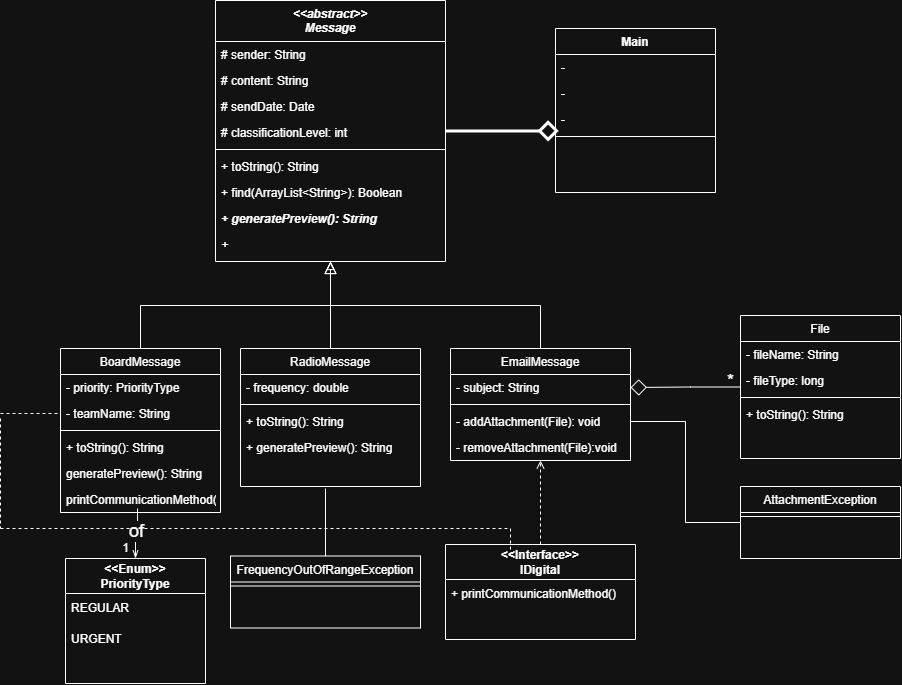

The diagram above was exported from draw.io. Its source (the exported page's mxGraphModel, read from the mxfile embedded in the PNG):
<mxGraphModel dx="1943" dy="723" grid="1" gridSize="10" guides="1" tooltips="1" connect="1" arrows="1" fold="1" page="1" pageScale="1" pageWidth="827" pageHeight="1169" math="0" shadow="0">
  <root>
    <mxCell id="0" />
    <mxCell id="1" parent="0" />
    <mxCell id="4-VO5YvhvAk19TSbJL3V-1" edge="1" parent="1" source="4-VO5YvhvAk19TSbJL3V-3" style="edgeStyle=orthogonalEdgeStyle;rounded=0;orthogonalLoop=1;jettySize=auto;html=1;entryX=0.02;entryY=0.938;entryDx=0;entryDy=0;endArrow=diamond;endFill=0;endSize=14;strokeWidth=3;entryPerimeter=0;" target="4-VO5YvhvAk19TSbJL3V-43">
      <mxGeometry relative="1" as="geometry" />
    </mxCell>
    <mxCell id="4-VO5YvhvAk19TSbJL3V-2" edge="1" parent="1" source="4-VO5YvhvAk19TSbJL3V-3" style="edgeStyle=orthogonalEdgeStyle;rounded=0;orthogonalLoop=1;jettySize=auto;html=1;entryX=0.5;entryY=0;entryDx=0;entryDy=0;endArrow=none;endFill=0;startArrow=block;startFill=0;endSize=10;">
      <mxGeometry relative="1" as="geometry">
        <mxPoint x="210" y="360" as="targetPoint" />
      </mxGeometry>
    </mxCell>
    <mxCell id="4-VO5YvhvAk19TSbJL3V-3" parent="1" style="swimlane;fontStyle=3;align=center;verticalAlign=top;childLayout=stackLayout;horizontal=1;startSize=41;horizontalStack=0;resizeParent=1;resizeLast=0;collapsible=1;marginBottom=0;rounded=0;shadow=0;strokeWidth=1;" value="&lt;&lt;abstract&gt;&gt;&#10;Message" vertex="1">
      <mxGeometry height="261" width="230" x="95" y="12" as="geometry">
        <mxRectangle height="26" width="160" x="230" y="140" as="alternateBounds" />
      </mxGeometry>
    </mxCell>
    <mxCell id="4-VO5YvhvAk19TSbJL3V-4" parent="4-VO5YvhvAk19TSbJL3V-3" style="text;align=left;verticalAlign=top;spacingLeft=4;spacingRight=4;overflow=hidden;rotatable=0;points=[[0,0.5],[1,0.5]];portConstraint=eastwest;" value="# sender: String" vertex="1">
      <mxGeometry height="26" width="230" y="41" as="geometry" />
    </mxCell>
    <mxCell id="4-VO5YvhvAk19TSbJL3V-5" parent="4-VO5YvhvAk19TSbJL3V-3" style="text;align=left;verticalAlign=top;spacingLeft=4;spacingRight=4;overflow=hidden;rotatable=0;points=[[0,0.5],[1,0.5]];portConstraint=eastwest;rounded=0;shadow=0;html=0;" value="# content: String" vertex="1">
      <mxGeometry height="26" width="230" y="67" as="geometry" />
    </mxCell>
    <mxCell id="4-VO5YvhvAk19TSbJL3V-6" parent="4-VO5YvhvAk19TSbJL3V-3" style="text;align=left;verticalAlign=top;spacingLeft=4;spacingRight=4;overflow=hidden;rotatable=0;points=[[0,0.5],[1,0.5]];portConstraint=eastwest;rounded=0;shadow=0;html=0;" value="# sendDate: Date" vertex="1">
      <mxGeometry height="26" width="230" y="93" as="geometry" />
    </mxCell>
    <mxCell id="4-VO5YvhvAk19TSbJL3V-7" parent="4-VO5YvhvAk19TSbJL3V-3" style="text;align=left;verticalAlign=top;spacingLeft=4;spacingRight=4;overflow=hidden;rotatable=0;points=[[0,0.5],[1,0.5]];portConstraint=eastwest;rounded=0;shadow=0;html=0;" value="# classificationLevel: int" vertex="1">
      <mxGeometry height="26" width="230" y="119" as="geometry" />
    </mxCell>
    <mxCell id="4-VO5YvhvAk19TSbJL3V-8" parent="4-VO5YvhvAk19TSbJL3V-3" style="line;html=1;strokeWidth=1;align=left;verticalAlign=middle;spacingTop=-1;spacingLeft=3;spacingRight=3;rotatable=0;labelPosition=right;points=[];portConstraint=eastwest;" value="" vertex="1">
      <mxGeometry height="8" width="230" y="145" as="geometry" />
    </mxCell>
    <mxCell id="4-VO5YvhvAk19TSbJL3V-9" parent="4-VO5YvhvAk19TSbJL3V-3" style="text;align=left;verticalAlign=top;spacingLeft=4;spacingRight=4;overflow=hidden;rotatable=0;points=[[0,0.5],[1,0.5]];portConstraint=eastwest;" value="+ toString(): String" vertex="1">
      <mxGeometry height="26" width="230" y="153" as="geometry" />
    </mxCell>
    <mxCell id="4-VO5YvhvAk19TSbJL3V-10" parent="4-VO5YvhvAk19TSbJL3V-3" style="text;align=left;verticalAlign=top;spacingLeft=4;spacingRight=4;overflow=hidden;rotatable=0;points=[[0,0.5],[1,0.5]];portConstraint=eastwest;" value="+ find(ArrayList&lt;String&gt;): Boolean" vertex="1">
      <mxGeometry height="26" width="230" y="179" as="geometry" />
    </mxCell>
    <mxCell id="4-VO5YvhvAk19TSbJL3V-11" parent="4-VO5YvhvAk19TSbJL3V-3" style="text;align=left;verticalAlign=top;spacingLeft=4;spacingRight=4;overflow=hidden;rotatable=0;points=[[0,0.5],[1,0.5]];portConstraint=eastwest;fontStyle=3" value="+ generatePreview(): String" vertex="1">
      <mxGeometry height="26" width="230" y="205" as="geometry" />
    </mxCell>
    <mxCell id="4-VO5YvhvAk19TSbJL3V-12" parent="4-VO5YvhvAk19TSbJL3V-3" style="text;align=left;verticalAlign=top;spacingLeft=4;spacingRight=4;overflow=hidden;rotatable=0;points=[[0,0.5],[1,0.5]];portConstraint=eastwest;fontStyle=2" value="+ " vertex="1">
      <mxGeometry height="26" width="230" y="231" as="geometry" />
    </mxCell>
    <mxCell id="4-VO5YvhvAk19TSbJL3V-13" parent="1" style="swimlane;fontStyle=0;align=center;verticalAlign=top;childLayout=stackLayout;horizontal=1;startSize=26;horizontalStack=0;resizeParent=1;resizeLast=0;collapsible=1;marginBottom=0;rounded=0;shadow=0;strokeWidth=1;" value="BoardMessage" vertex="1">
      <mxGeometry height="164" width="160" x="-60" y="360" as="geometry">
        <mxRectangle height="26" width="160" x="130" y="380" as="alternateBounds" />
      </mxGeometry>
    </mxCell>
    <mxCell id="4-VO5YvhvAk19TSbJL3V-14" parent="4-VO5YvhvAk19TSbJL3V-13" style="text;align=left;verticalAlign=top;spacingLeft=4;spacingRight=4;overflow=hidden;rotatable=0;points=[[0,0.5],[1,0.5]];portConstraint=eastwest;" value="- priority: PriorityType" vertex="1">
      <mxGeometry height="26" width="160" y="26" as="geometry" />
    </mxCell>
    <mxCell id="4-VO5YvhvAk19TSbJL3V-15" parent="4-VO5YvhvAk19TSbJL3V-13" style="text;align=left;verticalAlign=top;spacingLeft=4;spacingRight=4;overflow=hidden;rotatable=0;points=[[0,0.5],[1,0.5]];portConstraint=eastwest;rounded=0;shadow=0;html=0;" value="- teamName: String" vertex="1">
      <mxGeometry height="26" width="160" y="52" as="geometry" />
    </mxCell>
    <mxCell id="4-VO5YvhvAk19TSbJL3V-16" parent="4-VO5YvhvAk19TSbJL3V-13" style="line;html=1;strokeWidth=1;align=left;verticalAlign=middle;spacingTop=-1;spacingLeft=3;spacingRight=3;rotatable=0;labelPosition=right;points=[];portConstraint=eastwest;" value="" vertex="1">
      <mxGeometry height="8" width="160" y="78" as="geometry" />
    </mxCell>
    <mxCell id="4-VO5YvhvAk19TSbJL3V-17" parent="4-VO5YvhvAk19TSbJL3V-13" style="text;align=left;verticalAlign=top;spacingLeft=4;spacingRight=4;overflow=hidden;rotatable=0;points=[[0,0.5],[1,0.5]];portConstraint=eastwest;fontStyle=0" value="+ toString(): String" vertex="1">
      <mxGeometry height="26" width="160" y="86" as="geometry" />
    </mxCell>
    <mxCell id="4-VO5YvhvAk19TSbJL3V-64" parent="4-VO5YvhvAk19TSbJL3V-13" style="text;align=left;verticalAlign=top;spacingLeft=4;spacingRight=4;overflow=hidden;rotatable=0;points=[[0,0.5],[1,0.5]];portConstraint=eastwest;fontStyle=0" value="generatePreview(): String" vertex="1">
      <mxGeometry height="26" width="160" y="112" as="geometry" />
    </mxCell>
    <mxCell id="4-VO5YvhvAk19TSbJL3V-66" parent="4-VO5YvhvAk19TSbJL3V-13" style="text;align=left;verticalAlign=top;spacingLeft=4;spacingRight=4;overflow=hidden;rotatable=0;points=[[0,0.5],[1,0.5]];portConstraint=eastwest;fontStyle=0" value="printCommunicationMethod(): String" vertex="1">
      <mxGeometry height="26" width="160" y="138" as="geometry" />
    </mxCell>
    <mxCell id="4-VO5YvhvAk19TSbJL3V-18" edge="1" parent="1" source="4-VO5YvhvAk19TSbJL3V-13" style="endArrow=block;endSize=10;endFill=0;shadow=0;strokeWidth=1;rounded=0;edgeStyle=elbowEdgeStyle;elbow=vertical;" target="4-VO5YvhvAk19TSbJL3V-3" value="">
      <mxGeometry relative="1" width="160" as="geometry">
        <mxPoint x="200" y="203" as="sourcePoint" />
        <mxPoint x="200" y="203" as="targetPoint" />
      </mxGeometry>
    </mxCell>
    <mxCell id="4-VO5YvhvAk19TSbJL3V-19" parent="1" style="swimlane;fontStyle=0;align=center;verticalAlign=top;childLayout=stackLayout;horizontal=1;startSize=26;horizontalStack=0;resizeParent=1;resizeLast=0;collapsible=1;marginBottom=0;rounded=0;shadow=0;strokeWidth=1;" value="EmailMessage" vertex="1">
      <mxGeometry height="112" width="180" x="330" y="360" as="geometry">
        <mxRectangle height="26" width="170" x="340" y="380" as="alternateBounds" />
      </mxGeometry>
    </mxCell>
    <mxCell id="4-VO5YvhvAk19TSbJL3V-20" parent="4-VO5YvhvAk19TSbJL3V-19" style="text;align=left;verticalAlign=top;spacingLeft=4;spacingRight=4;overflow=hidden;rotatable=0;points=[[0,0.5],[1,0.5]];portConstraint=eastwest;" value="- subject: String" vertex="1">
      <mxGeometry height="26" width="180" y="26" as="geometry" />
    </mxCell>
    <mxCell id="4-VO5YvhvAk19TSbJL3V-21" parent="4-VO5YvhvAk19TSbJL3V-19" style="line;html=1;strokeWidth=1;align=left;verticalAlign=middle;spacingTop=-1;spacingLeft=3;spacingRight=3;rotatable=0;labelPosition=right;points=[];portConstraint=eastwest;" value="" vertex="1">
      <mxGeometry height="8" width="180" y="52" as="geometry" />
    </mxCell>
    <mxCell id="4-VO5YvhvAk19TSbJL3V-22" parent="4-VO5YvhvAk19TSbJL3V-19" style="text;align=left;verticalAlign=top;spacingLeft=4;spacingRight=4;overflow=hidden;rotatable=0;points=[[0,0.5],[1,0.5]];portConstraint=eastwest;" value="- addAttachment(File): void" vertex="1">
      <mxGeometry height="26" width="180" y="60" as="geometry" />
    </mxCell>
    <mxCell id="4-VO5YvhvAk19TSbJL3V-23" parent="4-VO5YvhvAk19TSbJL3V-19" style="text;align=left;verticalAlign=top;spacingLeft=4;spacingRight=4;overflow=hidden;rotatable=0;points=[[0,0.5],[1,0.5]];portConstraint=eastwest;" value="- removeAttachment(File):void" vertex="1">
      <mxGeometry height="26" width="180" y="86" as="geometry" />
    </mxCell>
    <mxCell id="4-VO5YvhvAk19TSbJL3V-24" edge="1" parent="1" source="4-VO5YvhvAk19TSbJL3V-19" style="endArrow=block;endSize=10;endFill=0;shadow=0;strokeWidth=1;rounded=0;edgeStyle=elbowEdgeStyle;elbow=vertical;" target="4-VO5YvhvAk19TSbJL3V-3" value="">
      <mxGeometry relative="1" width="160" as="geometry">
        <mxPoint x="210" y="373" as="sourcePoint" />
        <mxPoint x="310" y="271" as="targetPoint" />
      </mxGeometry>
    </mxCell>
    <mxCell id="4-VO5YvhvAk19TSbJL3V-25" edge="1" parent="1" source="4-VO5YvhvAk19TSbJL3V-26" style="edgeStyle=orthogonalEdgeStyle;rounded=0;orthogonalLoop=1;jettySize=auto;html=1;entryX=1;entryY=0.5;entryDx=0;entryDy=0;endArrow=diamond;endFill=0;strokeWidth=1;endSize=14;" target="4-VO5YvhvAk19TSbJL3V-20" value="">
      <mxGeometry relative="1" as="geometry">
        <mxPoint x="570" y="400" as="targetPoint" />
      </mxGeometry>
    </mxCell>
    <mxCell id="4-VO5YvhvAk19TSbJL3V-26" parent="1" style="swimlane;fontStyle=0;align=center;verticalAlign=top;childLayout=stackLayout;horizontal=1;startSize=26;horizontalStack=0;resizeParent=1;resizeLast=0;collapsible=1;marginBottom=0;rounded=0;shadow=0;strokeWidth=1;" value="File" vertex="1">
      <mxGeometry height="143" width="160" x="620" y="327" as="geometry">
        <mxRectangle height="26" width="170" x="340" y="380" as="alternateBounds" />
      </mxGeometry>
    </mxCell>
    <mxCell id="4-VO5YvhvAk19TSbJL3V-27" parent="4-VO5YvhvAk19TSbJL3V-26" style="text;align=left;verticalAlign=top;spacingLeft=4;spacingRight=4;overflow=hidden;rotatable=0;points=[[0,0.5],[1,0.5]];portConstraint=eastwest;" value="- fileName: String" vertex="1">
      <mxGeometry height="26" width="160" y="26" as="geometry" />
    </mxCell>
    <mxCell id="4-VO5YvhvAk19TSbJL3V-28" parent="4-VO5YvhvAk19TSbJL3V-26" style="text;align=left;verticalAlign=top;spacingLeft=4;spacingRight=4;overflow=hidden;rotatable=0;points=[[0,0.5],[1,0.5]];portConstraint=eastwest;" value="- fileType: long" vertex="1">
      <mxGeometry height="26" width="160" y="52" as="geometry" />
    </mxCell>
    <mxCell id="4-VO5YvhvAk19TSbJL3V-29" parent="4-VO5YvhvAk19TSbJL3V-26" style="line;html=1;strokeWidth=1;align=left;verticalAlign=middle;spacingTop=-1;spacingLeft=3;spacingRight=3;rotatable=0;labelPosition=right;points=[];portConstraint=eastwest;" value="" vertex="1">
      <mxGeometry height="8" width="160" y="78" as="geometry" />
    </mxCell>
    <mxCell id="4-VO5YvhvAk19TSbJL3V-30" parent="4-VO5YvhvAk19TSbJL3V-26" style="text;align=left;verticalAlign=top;spacingLeft=4;spacingRight=4;overflow=hidden;rotatable=0;points=[[0,0.5],[1,0.5]];portConstraint=eastwest;" value="+ toString(): String" vertex="1">
      <mxGeometry height="26" width="160" y="86" as="geometry" />
    </mxCell>
    <mxCell id="4-VO5YvhvAk19TSbJL3V-31" parent="1" style="text;html=1;align=center;verticalAlign=middle;resizable=0;points=[];autosize=1;strokeColor=none;fillColor=none;" value="&lt;font style=&quot;font-size: 18px;&quot;&gt;*&lt;/font&gt;" vertex="1">
      <mxGeometry height="40" width="30" x="595" y="373" as="geometry" />
    </mxCell>
    <mxCell id="4-VO5YvhvAk19TSbJL3V-32" edge="1" parent="1" source="4-VO5YvhvAk19TSbJL3V-34" style="edgeStyle=orthogonalEdgeStyle;rounded=0;orthogonalLoop=1;jettySize=auto;html=1;endArrow=none;endFill=0;startArrow=openThin;startFill=0;">
      <mxGeometry relative="1" x="0.4231" as="geometry">
        <mxPoint x="17.04" y="520" as="targetPoint" />
      </mxGeometry>
    </mxCell>
    <mxCell id="4-VO5YvhvAk19TSbJL3V-33" connectable="0" parent="4-VO5YvhvAk19TSbJL3V-32" style="edgeLabel;html=1;align=center;verticalAlign=middle;resizable=0;points=[];" value="&lt;font style=&quot;font-size: 18px;&quot;&gt;of&lt;/font&gt;" vertex="1">
      <mxGeometry relative="1" x="-0.0564" y="3" as="geometry">
        <mxPoint as="offset" />
      </mxGeometry>
    </mxCell>
    <mxCell id="4-VO5YvhvAk19TSbJL3V-34" parent="1" style="swimlane;fontStyle=0;childLayout=stackLayout;horizontal=1;startSize=35;horizontalStack=0;resizeParent=1;resizeParentMax=0;resizeLast=0;collapsible=1;marginBottom=0;whiteSpace=wrap;html=1;" value="&lt;b&gt;&amp;lt;&amp;lt;Enum&amp;gt;&amp;gt;&lt;br&gt;PriorityType&lt;/b&gt;" vertex="1">
      <mxGeometry height="125" width="140" x="-55" y="570" as="geometry" />
    </mxCell>
    <mxCell id="4-VO5YvhvAk19TSbJL3V-35" parent="4-VO5YvhvAk19TSbJL3V-34" style="text;strokeColor=none;fillColor=none;align=left;verticalAlign=middle;spacingLeft=4;spacingRight=4;overflow=hidden;points=[[0,0.5],[1,0.5]];portConstraint=eastwest;rotatable=0;whiteSpace=wrap;html=1;" value="REGULAR" vertex="1">
      <mxGeometry height="30" width="140" y="35" as="geometry" />
    </mxCell>
    <mxCell id="4-VO5YvhvAk19TSbJL3V-36" parent="4-VO5YvhvAk19TSbJL3V-34" style="text;strokeColor=none;fillColor=none;align=left;verticalAlign=middle;spacingLeft=4;spacingRight=4;overflow=hidden;points=[[0,0.5],[1,0.5]];portConstraint=eastwest;rotatable=0;whiteSpace=wrap;html=1;" value="URGENT&lt;span dir=&quot;RTL&quot;&gt;&lt;/span&gt;&lt;span dir=&quot;RTL&quot;&gt;&lt;/span&gt;&lt;span style=&quot;font-size:11.0pt;&lt;br/&gt;line-height:107%;font-family:&amp;quot;Arial&amp;quot;,sans-serif;mso-ascii-font-family:Calibri;&lt;br/&gt;mso-ascii-theme-font:minor-latin;mso-fareast-font-family:Calibri;mso-fareast-theme-font:&lt;br/&gt;minor-latin;mso-hansi-font-family:Calibri;mso-hansi-theme-font:minor-latin;&lt;br/&gt;mso-bidi-theme-font:minor-bidi;mso-ansi-language:EN-US;mso-fareast-language:&lt;br/&gt;EN-US;mso-bidi-language:HE&quot; dir=&quot;RTL&quot;&gt;&lt;span dir=&quot;RTL&quot;&gt;&lt;/span&gt;&lt;span dir=&quot;RTL&quot;&gt;&lt;/span&gt;&lt;/span&gt;" vertex="1">
      <mxGeometry height="30" width="140" y="65" as="geometry" />
    </mxCell>
    <mxCell id="4-VO5YvhvAk19TSbJL3V-37" parent="4-VO5YvhvAk19TSbJL3V-34" style="text;strokeColor=none;fillColor=none;align=left;verticalAlign=middle;spacingLeft=4;spacingRight=4;overflow=hidden;points=[[0,0.5],[1,0.5]];portConstraint=eastwest;rotatable=0;whiteSpace=wrap;html=1;" value="&lt;h1&gt;&lt;br&gt;&lt;/h1&gt;" vertex="1">
      <mxGeometry height="30" width="140" y="95" as="geometry" />
    </mxCell>
    <mxCell id="4-VO5YvhvAk19TSbJL3V-38" parent="1" style="text;html=1;align=center;verticalAlign=middle;resizable=0;points=[];autosize=1;strokeColor=none;fillColor=none;" value="1" vertex="1">
      <mxGeometry height="30" width="30" x="-10" y="545" as="geometry" />
    </mxCell>
    <mxCell id="4-VO5YvhvAk19TSbJL3V-40" parent="1" style="swimlane;fontStyle=1;align=center;verticalAlign=top;childLayout=stackLayout;horizontal=1;startSize=26;horizontalStack=0;resizeParent=1;resizeLast=0;collapsible=1;marginBottom=0;rounded=0;shadow=0;strokeWidth=1;" value="Main" vertex="1">
      <mxGeometry height="164" width="160" x="435" y="40" as="geometry">
        <mxRectangle height="26" width="160" x="130" y="380" as="alternateBounds" />
      </mxGeometry>
    </mxCell>
    <mxCell id="4-VO5YvhvAk19TSbJL3V-41" parent="4-VO5YvhvAk19TSbJL3V-40" style="text;align=left;verticalAlign=top;spacingLeft=4;spacingRight=4;overflow=hidden;rotatable=0;points=[[0,0.5],[1,0.5]];portConstraint=eastwest;" value="- " vertex="1">
      <mxGeometry height="26" width="160" y="26" as="geometry" />
    </mxCell>
    <mxCell id="4-VO5YvhvAk19TSbJL3V-42" parent="4-VO5YvhvAk19TSbJL3V-40" style="text;align=left;verticalAlign=top;spacingLeft=4;spacingRight=4;overflow=hidden;rotatable=0;points=[[0,0.5],[1,0.5]];portConstraint=eastwest;rounded=0;shadow=0;html=0;" value="- " vertex="1">
      <mxGeometry height="26" width="160" y="52" as="geometry" />
    </mxCell>
    <mxCell id="4-VO5YvhvAk19TSbJL3V-43" parent="4-VO5YvhvAk19TSbJL3V-40" style="text;align=left;verticalAlign=top;spacingLeft=4;spacingRight=4;overflow=hidden;rotatable=0;points=[[0,0.5],[1,0.5]];portConstraint=eastwest;rounded=0;shadow=0;html=0;" value="- " vertex="1">
      <mxGeometry height="26" width="160" y="78" as="geometry" />
    </mxCell>
    <mxCell id="4-VO5YvhvAk19TSbJL3V-44" parent="4-VO5YvhvAk19TSbJL3V-40" style="line;html=1;strokeWidth=1;align=left;verticalAlign=middle;spacingTop=-1;spacingLeft=3;spacingRight=3;rotatable=0;labelPosition=right;points=[];portConstraint=eastwest;" value="" vertex="1">
      <mxGeometry height="8" width="160" y="104" as="geometry" />
    </mxCell>
    <mxCell id="4-VO5YvhvAk19TSbJL3V-45" edge="1" parent="1" source="4-VO5YvhvAk19TSbJL3V-46" style="edgeStyle=orthogonalEdgeStyle;rounded=0;orthogonalLoop=1;jettySize=auto;html=1;entryX=0.5;entryY=1;entryDx=0;entryDy=0;dashed=1;endArrow=open;endFill=0;" target="4-VO5YvhvAk19TSbJL3V-19">
      <mxGeometry relative="1" as="geometry" />
    </mxCell>
    <mxCell id="4-VO5YvhvAk19TSbJL3V-46" parent="1" style="swimlane;fontStyle=0;childLayout=stackLayout;horizontal=1;startSize=35;horizontalStack=0;resizeParent=1;resizeParentMax=0;resizeLast=0;collapsible=1;marginBottom=0;whiteSpace=wrap;html=1;" value="&lt;b&gt;&amp;lt;&amp;lt;Interface&amp;gt;&amp;gt;&lt;br&gt;IDigital&lt;/b&gt;" vertex="1">
      <mxGeometry height="95" width="190" x="325" y="556" as="geometry" />
    </mxCell>
    <mxCell id="4-VO5YvhvAk19TSbJL3V-47" parent="4-VO5YvhvAk19TSbJL3V-46" style="text;strokeColor=none;fillColor=none;align=left;verticalAlign=middle;spacingLeft=4;spacingRight=4;overflow=hidden;points=[[0,0.5],[1,0.5]];portConstraint=eastwest;rotatable=0;whiteSpace=wrap;html=1;" value="+ printCommunicationMethod()" vertex="1">
      <mxGeometry height="30" width="190" y="35" as="geometry" />
    </mxCell>
    <mxCell id="4-VO5YvhvAk19TSbJL3V-48" parent="4-VO5YvhvAk19TSbJL3V-46" style="text;strokeColor=none;fillColor=none;align=left;verticalAlign=middle;spacingLeft=4;spacingRight=4;overflow=hidden;points=[[0,0.5],[1,0.5]];portConstraint=eastwest;rotatable=0;whiteSpace=wrap;html=1;" value="&lt;h1&gt;&lt;br&gt;&lt;/h1&gt;" vertex="1">
      <mxGeometry height="30" width="190" y="65" as="geometry" />
    </mxCell>
    <mxCell id="4-VO5YvhvAk19TSbJL3V-49" edge="1" parent="1" source="4-VO5YvhvAk19TSbJL3V-50" style="edgeStyle=orthogonalEdgeStyle;rounded=0;orthogonalLoop=1;jettySize=auto;html=1;entryX=1;entryY=0.5;entryDx=0;entryDy=0;exitX=0;exitY=0.5;exitDx=0;exitDy=0;endArrow=none;endFill=0;" target="4-VO5YvhvAk19TSbJL3V-22">
      <mxGeometry relative="1" as="geometry" />
    </mxCell>
    <mxCell id="4-VO5YvhvAk19TSbJL3V-50" parent="1" style="swimlane;fontStyle=0;align=center;verticalAlign=top;childLayout=stackLayout;horizontal=1;startSize=26;horizontalStack=0;resizeParent=1;resizeLast=0;collapsible=1;marginBottom=0;rounded=0;shadow=0;strokeWidth=1;" value="AttachmentException" vertex="1">
      <mxGeometry height="72" width="160" x="620" y="498" as="geometry">
        <mxRectangle height="26" width="170" x="340" y="380" as="alternateBounds" />
      </mxGeometry>
    </mxCell>
    <mxCell id="4-VO5YvhvAk19TSbJL3V-51" parent="4-VO5YvhvAk19TSbJL3V-50" style="line;html=1;strokeWidth=1;align=left;verticalAlign=middle;spacingTop=-1;spacingLeft=3;spacingRight=3;rotatable=0;labelPosition=right;points=[];portConstraint=eastwest;" value="" vertex="1">
      <mxGeometry height="8" width="160" y="26" as="geometry" />
    </mxCell>
    <mxCell id="4-VO5YvhvAk19TSbJL3V-52" parent="1" style="swimlane;fontStyle=0;align=center;verticalAlign=top;childLayout=stackLayout;horizontal=1;startSize=26;horizontalStack=0;resizeParent=1;resizeLast=0;collapsible=1;marginBottom=0;rounded=0;shadow=0;strokeWidth=1;" value="RadioMessage" vertex="1">
      <mxGeometry height="138" width="180" x="120" y="360" as="geometry">
        <mxRectangle height="26" width="170" x="340" y="380" as="alternateBounds" />
      </mxGeometry>
    </mxCell>
    <mxCell id="4-VO5YvhvAk19TSbJL3V-53" parent="4-VO5YvhvAk19TSbJL3V-52" style="text;align=left;verticalAlign=top;spacingLeft=4;spacingRight=4;overflow=hidden;rotatable=0;points=[[0,0.5],[1,0.5]];portConstraint=eastwest;" value="- frequency: double" vertex="1">
      <mxGeometry height="26" width="180" y="26" as="geometry" />
    </mxCell>
    <mxCell id="4-VO5YvhvAk19TSbJL3V-54" parent="4-VO5YvhvAk19TSbJL3V-52" style="line;html=1;strokeWidth=1;align=left;verticalAlign=middle;spacingTop=-1;spacingLeft=3;spacingRight=3;rotatable=0;labelPosition=right;points=[];portConstraint=eastwest;" value="" vertex="1">
      <mxGeometry height="8" width="180" y="52" as="geometry" />
    </mxCell>
    <mxCell id="4-VO5YvhvAk19TSbJL3V-55" parent="4-VO5YvhvAk19TSbJL3V-52" style="text;align=left;verticalAlign=top;spacingLeft=4;spacingRight=4;overflow=hidden;rotatable=0;points=[[0,0.5],[1,0.5]];portConstraint=eastwest;" value="+ toString(): String" vertex="1">
      <mxGeometry height="26" width="180" y="60" as="geometry" />
    </mxCell>
    <mxCell id="4-VO5YvhvAk19TSbJL3V-56" parent="4-VO5YvhvAk19TSbJL3V-52" style="text;align=left;verticalAlign=top;spacingLeft=4;spacingRight=4;overflow=hidden;rotatable=0;points=[[0,0.5],[1,0.5]];portConstraint=eastwest;" value="+ generatePreview(): String" vertex="1">
      <mxGeometry height="26" width="180" y="86" as="geometry" />
    </mxCell>
    <mxCell id="4-VO5YvhvAk19TSbJL3V-57" parent="1" style="swimlane;fontStyle=0;align=center;verticalAlign=top;childLayout=stackLayout;horizontal=1;startSize=26;horizontalStack=0;resizeParent=1;resizeLast=0;collapsible=1;marginBottom=0;rounded=0;shadow=0;strokeWidth=1;" value="FrequencyOutOfRangeException" vertex="1">
      <mxGeometry height="72" width="190" x="110" y="567.5" as="geometry">
        <mxRectangle height="26" width="170" x="340" y="380" as="alternateBounds" />
      </mxGeometry>
    </mxCell>
    <mxCell id="4-VO5YvhvAk19TSbJL3V-58" parent="4-VO5YvhvAk19TSbJL3V-57" style="line;html=1;strokeWidth=1;align=left;verticalAlign=middle;spacingTop=-1;spacingLeft=3;spacingRight=3;rotatable=0;labelPosition=right;points=[];portConstraint=eastwest;" value="" vertex="1">
      <mxGeometry height="8" width="190" y="26" as="geometry" />
    </mxCell>
    <mxCell id="4-VO5YvhvAk19TSbJL3V-59" edge="1" parent="1" style="endArrow=none;html=1;rounded=0;defaultLabelBackgroundColor=page;entryX=0.5;entryY=0;entryDx=0;entryDy=0;" target="4-VO5YvhvAk19TSbJL3V-57" value="">
      <mxGeometry height="50" relative="1" width="50" as="geometry">
        <mxPoint x="205" y="500" as="sourcePoint" />
        <mxPoint x="390" y="330" as="targetPoint" />
      </mxGeometry>
    </mxCell>
    <mxCell id="4-VO5YvhvAk19TSbJL3V-60" edge="1" parent="1" style="endArrow=none;dashed=1;html=1;rounded=0;defaultLabelBackgroundColor=page;labelPadding=0 4;entryX=0;entryY=0.5;entryDx=0;entryDy=0;" target="4-VO5YvhvAk19TSbJL3V-15" value="">
      <mxGeometry height="50" relative="1" width="50" as="geometry">
        <mxPoint x="-120" y="425" as="sourcePoint" />
        <mxPoint x="440" y="330" as="targetPoint" />
      </mxGeometry>
    </mxCell>
    <mxCell id="4-VO5YvhvAk19TSbJL3V-61" edge="1" parent="1" style="endArrow=none;dashed=1;html=1;rounded=0;defaultLabelBackgroundColor=page;labelPadding=0 4;" value="">
      <mxGeometry height="50" relative="1" width="50" as="geometry">
        <mxPoint x="-120" y="430" as="sourcePoint" />
        <mxPoint x="-120" y="540" as="targetPoint" />
      </mxGeometry>
    </mxCell>
    <mxCell id="4-VO5YvhvAk19TSbJL3V-62" edge="1" parent="1" style="endArrow=none;dashed=1;html=1;rounded=0;defaultLabelBackgroundColor=page;labelPadding=0 4;" value="">
      <mxGeometry height="50" relative="1" width="50" as="geometry">
        <mxPoint x="-120" y="540" as="sourcePoint" />
        <mxPoint x="390" y="540" as="targetPoint" />
      </mxGeometry>
    </mxCell>
    <mxCell id="4-VO5YvhvAk19TSbJL3V-63" edge="1" parent="1" style="endArrow=none;dashed=1;html=1;rounded=0;defaultLabelBackgroundColor=page;labelPadding=0 4;entryX=0.342;entryY=0.147;entryDx=0;entryDy=0;entryPerimeter=0;" target="4-VO5YvhvAk19TSbJL3V-46" value="">
      <mxGeometry height="50" relative="1" width="50" as="geometry">
        <mxPoint x="390" y="540" as="sourcePoint" />
        <mxPoint x="440" y="320" as="targetPoint" />
      </mxGeometry>
    </mxCell>
  </root>
</mxGraphModel>